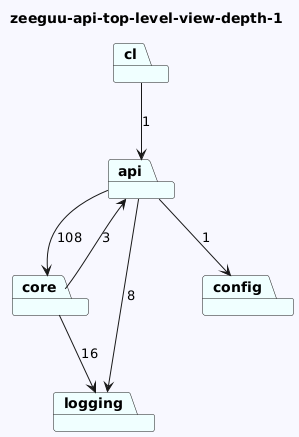

The diagram above was rendered by PlantUML. Its source (embedded in the PNG):
@startuml
skinparam backgroundColor GhostWhite
title zeeguu-api-top-level-view-depth-1
package "cl" #Azure
package "logging" #Azure
package "core" #Azure
package "config" #Azure
package "api" #Azure
"cl"-->"api"  : 1

"core"-->"logging"  : 16
"core"-->"api"  : 3

"api"-->"config"  : 1
"api"-->"logging"  : 8
"api"-->"core"  : 108
@enduml